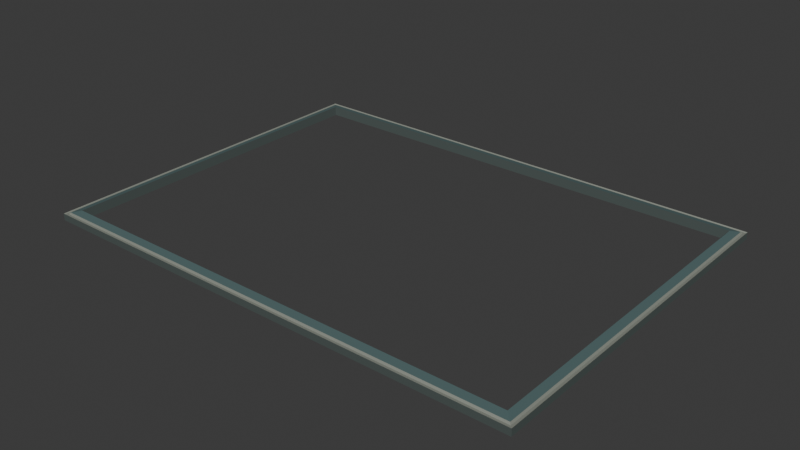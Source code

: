 # Source: roof-eaves.blend  (saved by Blender 4.5.92; exported with 4.5.12 LTS)
import bpy
from mathutils import Matrix  # noqa: F401  (used for matrix-valued properties, if any)

bpy.ops.wm.read_factory_settings(use_empty=True)
scene = bpy.context.scene
scene.name = 'Scene'

# ---- collections
col_collection = bpy.data.collections.new('Collection'); scene.collection.children.link(col_collection)

# ---- materials (node trees are filled in below, after node groups)
mat_roof = bpy.data.materials.new('roof')
mat_roof.diffuse_color = (0.07829, 0.1329, 0.1329, 1.0)
mat_metal = bpy.data.materials.new('metal')
mat_metal.diffuse_color = (0.307, 0.3303, 0.2846, 1.0)
mat_trim = bpy.data.materials.new('trim')
mat_trim.diffuse_color = (0.07324, 0.09463, 0.08898, 1.0)

# ---- material node trees
mat_roof.use_nodes = True; mat_roof.node_tree.nodes.clear()
_N = mat_roof.node_tree.nodes; _L = mat_roof.node_tree.links
n0 = _N.new('ShaderNodeBsdfPrincipled'); n0.name = 'Principled BSDF'; n0.location = (-200, 100)
n0.inputs[0].default_value = (0.07829, 0.1329, 0.1329, 1.0)
n0.inputs[2].default_value = 0.82
n1 = _N.new('ShaderNodeOutputMaterial'); n1.name = 'Material Output'; n1.location = (200, 100)
_L.new(n0.outputs[0], n1.inputs[0])
n1.is_active_output = True
mat_metal.use_nodes = True; mat_metal.node_tree.nodes.clear()
_N = mat_metal.node_tree.nodes; _L = mat_metal.node_tree.links
n0 = _N.new('ShaderNodeBsdfPrincipled'); n0.name = 'Principled BSDF'; n0.location = (-200, 100)
n0.inputs[0].default_value = (0.307, 0.3303, 0.2846, 1.0)
n0.inputs[1].default_value = 0.3
n0.inputs[2].default_value = 0.58
n1 = _N.new('ShaderNodeOutputMaterial'); n1.name = 'Material Output'; n1.location = (200, 100)
_L.new(n0.outputs[0], n1.inputs[0])
n1.is_active_output = True
mat_trim.use_nodes = True; mat_trim.node_tree.nodes.clear()
_N = mat_trim.node_tree.nodes; _L = mat_trim.node_tree.links
n0 = _N.new('ShaderNodeBsdfPrincipled'); n0.name = 'Principled BSDF'; n0.location = (-200, 100)
n0.inputs[0].default_value = (0.07324, 0.09463, 0.08898, 1.0)
n0.inputs[2].default_value = 0.75
n1 = _N.new('ShaderNodeOutputMaterial'); n1.name = 'Material Output'; n1.location = (200, 100)
_L.new(n0.outputs[0], n1.inputs[0])
n1.is_active_output = True

# ---- world
world_world = bpy.data.worlds.new('World'); scene.world = world_world
world_world.use_nodes = True; world_world.node_tree.nodes.clear()
_N = world_world.node_tree.nodes; _L = world_world.node_tree.links
n0 = _N.new('ShaderNodeOutputWorld'); n0.name = 'World Output'; n0.location = (200, 100)
n1 = _N.new('ShaderNodeBackground'); n1.name = 'Background'; n1.location = (-200, 100)
n1.inputs[0].default_value = (0.05088, 0.05088, 0.05088, 1.0)
_L.new(n1.outputs[0], n0.inputs[0])
n0.is_active_output = True
world_world.color = (0.05088, 0.05088, 0.05088)
world_world.sun_shadow_jitter_overblur = 0.0

# ---- meshes
me_v_a08_foldedeavesmesh = bpy.data.meshes.new('V_A08_FoldedEavesMesh')
me_v_a08_foldedeavesmesh.from_pydata([(-9.0, -6.5, 0.0), (9.0, -6.5, 0.0), (9.0, 6.5, 0.0), (-9.0, 6.5, 0.0), (-9.28, -6.78, -0.062), (9.28, -6.78, -0.062), (9.28, 6.78, -0.062), (-9.28, 6.78, -0.062), (-9.33, -6.83, -0.12), (9.33, -6.83, -0.12), (9.33, 6.83, -0.12), (-9.33, 6.83, -0.12), (-9.42, -6.92, -0.12), (9.42, -6.92, -0.12), (9.42, 6.92, -0.12), (-9.42, 6.92, -0.12), (-9.45, -6.95, -0.09), (9.45, -6.95, -0.09), (9.45, 6.95, -0.09), (-9.45, 6.95, -0.09), (-9.45, -6.95, -0.35), (9.45, -6.95, -0.35), (9.45, 6.95, -0.35), (-9.45, 6.95, -0.35), (-8.97, -6.47, -0.35), (8.97, -6.47, -0.35), (8.97, 6.47, -0.35), (-8.97, 6.47, -0.35)], [], [(0, 4, 5, 1), (1, 5, 6, 2), (2, 6, 7, 3), (3, 7, 4, 0), (4, 8, 9, 5), (5, 9, 10, 6), (6, 10, 11, 7), (7, 11, 8, 4), (8, 12, 13, 9), (9, 13, 14, 10), (10, 14, 15, 11), (11, 15, 12, 8), (12, 16, 17, 13), (13, 17, 18, 14), (14, 18, 19, 15), (15, 19, 16, 12), (16, 20, 21, 17), (17, 21, 22, 18), (18, 22, 23, 19), (19, 23, 20, 16), (20, 24, 25, 21), (21, 25, 26, 22), (22, 26, 27, 23), (23, 27, 24, 20), (24, 0, 1, 25), (25, 1, 2, 26), (26, 2, 3, 27), (27, 3, 0, 24)])
me_v_a08_foldedeavesmesh.polygons.foreach_set('material_index', [0, 0, 0, 0, 1, 1, 1, 1, 1, 1, 1, 1, 1, 1, 1, 1, 2, 2, 2, 2, 2, 2, 2, 2, 2, 2, 2, 2])
_uv = me_v_a08_foldedeavesmesh.uv_layers.new(name='UVMap')
_uv.uv.foreach_set('vector', [0.0, 0.0, 0.4008, -1.304e-08, -12.57, 13.28, -12.57, 12.88, 0.0, 0.0, 0.4008, -1.118e-08, -9.072, 9.702, -9.082, 9.302, 0.0, 0.0, 0.4008, -1.304e-08, -12.57, 13.28, -12.57, 12.88, 0.0, 0.0, 0.4008, -1.118e-08, -9.072, 9.702, -9.082, 9.302, 0.0, 0.0, 0.09145, 0.0, -10.11, 15.62, -10.15, 15.54, 0.0, 0.0, 0.09145, 5.588e-09, -7.377, 11.44, -7.413, 11.35, 0.0, 0.0, 0.09145, 0.0, -10.11, 15.62, -10.15, 15.54, 0.0, 0.0, 0.09145, 5.588e-09, -7.377, 11.44, -7.413, 11.35, 0.0, 0.0, 0.1273, 0.0, -13.19, 13.32, -13.19, 13.19, 0.0, 0.0, 0.1273, 0.0, -9.659, 9.786, -9.659, 9.659, 0.0, 0.0, 0.1273, 0.0, -13.19, 13.32, -13.19, 13.19, 0.0, 0.0, 0.1273, 0.0, -9.659, 9.786, -9.659, 9.659, 0.0, 0.0, 0.05196, -9.313e-10, -10.86, 15.43, -10.88, 15.38, 0.0, 0.0, 0.05196, -1.863e-09, -7.973, 11.35, -7.991, 11.3, 0.0, 0.0, 0.05196, -9.313e-10, -10.86, 15.43, -10.88, 15.38, 0.0, 0.0, 0.05196, -1.863e-09, -7.973, 11.35, -7.991, 11.3, 0.0, 0.0, 0.26, 0.0, 0.26, 18.9, 0.0, 18.9, 0.0, 0.0, 0.26, 0.0, 0.26, 13.9, 0.0, 13.9, 0.0, 0.0, 0.26, 0.0, 0.26, 18.9, 0.0, 18.9, 0.0, 0.0, 0.26, 0.0, 0.26, 13.9, 0.0, 13.9, 0.0, 0.0, 0.6788, 2.98e-08, 13.36, 12.69, 13.36, 13.36, 0.0, 0.0, 0.6788, -2.98e-08, 9.829, 9.15, 9.829, 9.829, 0.0, 0.0, 0.6788, 2.98e-08, 13.36, 12.69, 13.36, 13.36, 0.0, 0.0, 0.6788, -2.98e-08, 9.829, 9.15, 9.829, 9.829, 0.0, 0.0, 0.3526, 2.387e-09, -1.179, 17.93, -1.527, 17.87, 0.0, 0.0, 0.3526, -1.077e-09, -0.7536, 12.95, -1.101, 12.89, 0.0, 0.0, 0.3526, 2.387e-09, -1.179, 17.93, -1.527, 17.87, 0.0, 0.0, 0.3526, -1.077e-09, -0.7536, 12.95, -1.101, 12.89])
me_v_a08_foldedeavesmesh.materials.append(mat_roof)
me_v_a08_foldedeavesmesh.materials.append(mat_metal)
me_v_a08_foldedeavesmesh.materials.append(mat_trim)
me_v_a08_foldedeavesmesh.update()

# ---- objects
ob_v_a08_roofeaves = bpy.data.objects.new('V_A08_RoofEaves', me_v_a08_foldedeavesmesh)

# ---- transforms, parenting, visibility, modifiers, constraints
ob_v_a08_roofeaves.location = (0.0, 0.0, 0.0)

# ---- collection membership
col_collection.objects.link(ob_v_a08_roofeaves)

# ---- scene / render settings (as saved in the file)
scene.frame_start = 1; scene.frame_end = 250; scene.frame_set(1)
scene.render.engine = 'BLENDER_EEVEE_NEXT'
bpy.context.view_layer.update()

# ---- added for rendering (the .blend has no active camera and no usable light): camera, sun
cam_auto = bpy.data.cameras.new('AutoCamera')
cam_auto.lens = 50.0
cam_auto.sensor_width = 36.0
cam_auto.clip_end = 1000.0
ob_auto_camera = bpy.data.objects.new('AutoCamera', cam_auto)
scene.collection.objects.link(ob_auto_camera)
ob_auto_camera.location = (21.7091, -26.051, 17.1923)
ob_auto_camera.rotation_euler = (1.09748, -7.21219e-08, 0.694738)
scene.camera = ob_auto_camera
light_auto_sun = bpy.data.lights.new('AutoSun', 'SUN')
light_auto_sun.energy = 3.0
light_auto_sun.angle = 0.0523599
ob_auto_sun = bpy.data.objects.new('AutoSun', light_auto_sun)
scene.collection.objects.link(ob_auto_sun)
ob_auto_sun.rotation_euler = (0.872665, 0.174533, 0.523599)
bpy.context.view_layer.update()
